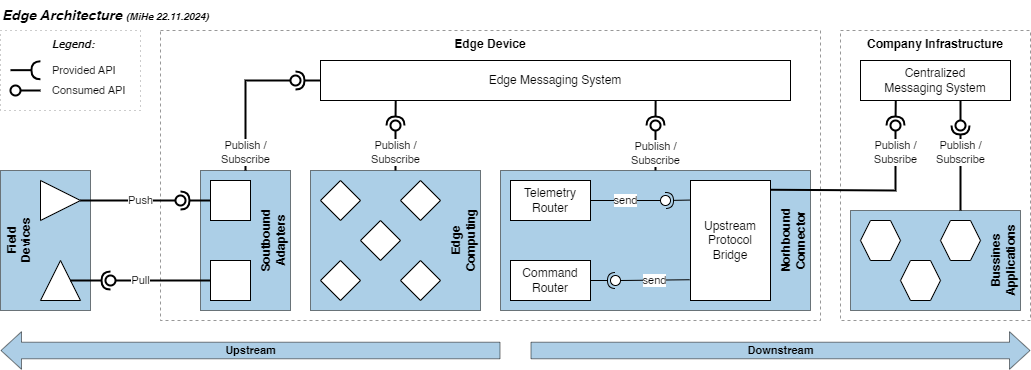

The diagram above was exported from draw.io. Its source (the exported page's mxGraphModel, read from the mxfile embedded in the PNG):
<mxGraphModel dx="1779" dy="624" grid="1" gridSize="10" guides="1" tooltips="1" connect="1" arrows="1" fold="1" page="1" pageScale="1" pageWidth="850" pageHeight="1100" math="0" shadow="0">
  <root>
    <mxCell id="0" />
    <mxCell id="1" parent="0" />
    <mxCell id="85" value="&lt;span&gt;Edge Device&lt;br&gt;&lt;/span&gt;" style="rounded=0;whiteSpace=wrap;html=1;labelBackgroundColor=none;align=center;opacity=40;gradientDirection=west;strokeColor=default;verticalAlign=top;fontStyle=1;fontColor=default;fillColor=default;gradientColor=none;horizontal=1;labelPosition=center;verticalLabelPosition=middle;dashed=1;" vertex="1" parent="1">
      <mxGeometry x="150" y="130" width="660" height="290" as="geometry" />
    </mxCell>
    <mxCell id="40" value="&lt;span&gt;Field &lt;br&gt;Devices&lt;br&gt;&lt;/span&gt;" style="rounded=0;whiteSpace=wrap;html=1;labelBackgroundColor=none;align=center;opacity=50;gradientDirection=west;strokeColor=#000000;verticalAlign=top;fontStyle=1;fontColor=#000000;fillColor=#5CA1D0;gradientColor=none;horizontal=0;labelPosition=center;verticalLabelPosition=middle;spacing=0;" vertex="1" parent="1">
      <mxGeometry x="-10" y="270" width="90" height="140" as="geometry" />
    </mxCell>
    <mxCell id="6" value="&lt;span&gt;Edge &lt;br&gt;Computing&lt;br&gt;&lt;/span&gt;" style="rounded=0;whiteSpace=wrap;html=1;labelBackgroundColor=none;align=center;opacity=50;gradientDirection=west;strokeColor=#000000;verticalAlign=bottom;fontStyle=1;fontColor=#000000;fillColor=#5CA1D0;gradientColor=none;horizontal=0;labelPosition=center;verticalLabelPosition=middle;" vertex="1" parent="1">
      <mxGeometry x="300" y="270" width="170" height="140" as="geometry" />
    </mxCell>
    <mxCell id="2" value="Edge Architecture&amp;nbsp;&lt;font style=&quot;font-size: 10px&quot;&gt;(MiHe 22.11.2024)&lt;/font&gt;" style="text;html=1;align=left;verticalAlign=top;whiteSpace=wrap;rounded=0;opacity=50;fontStyle=3;fontSize=14;" vertex="1" parent="1">
      <mxGeometry x="-10" y="100" width="1030" height="30" as="geometry" />
    </mxCell>
    <mxCell id="4" value="Edge Messaging System" style="rounded=0;whiteSpace=wrap;html=1;" vertex="1" parent="1">
      <mxGeometry x="310" y="160" width="470" height="40" as="geometry" />
    </mxCell>
    <mxCell id="15" value="" style="rhombus;whiteSpace=wrap;html=1;" vertex="1" parent="1">
      <mxGeometry x="310" y="280" width="40" height="40" as="geometry" />
    </mxCell>
    <mxCell id="16" value="" style="rhombus;whiteSpace=wrap;html=1;" vertex="1" parent="1">
      <mxGeometry x="390" y="280" width="40" height="40" as="geometry" />
    </mxCell>
    <mxCell id="17" value="" style="rhombus;whiteSpace=wrap;html=1;" vertex="1" parent="1">
      <mxGeometry x="310" y="360" width="40" height="40" as="geometry" />
    </mxCell>
    <mxCell id="18" value="" style="rhombus;whiteSpace=wrap;html=1;" vertex="1" parent="1">
      <mxGeometry x="390" y="360" width="40" height="40" as="geometry" />
    </mxCell>
    <mxCell id="19" value="" style="rhombus;whiteSpace=wrap;html=1;" vertex="1" parent="1">
      <mxGeometry x="350" y="320" width="40" height="40" as="geometry" />
    </mxCell>
    <mxCell id="20" value="&lt;span&gt;Soutbound &lt;br&gt;Adapters&lt;br&gt;&lt;/span&gt;" style="rounded=0;whiteSpace=wrap;html=1;labelBackgroundColor=none;align=center;opacity=50;gradientDirection=west;strokeColor=#000000;verticalAlign=bottom;fontStyle=1;fontColor=#000000;fillColor=#5CA1D0;gradientColor=none;horizontal=0;labelPosition=center;verticalLabelPosition=middle;spacing=2;" vertex="1" parent="1">
      <mxGeometry x="190" y="270" width="90" height="140" as="geometry" />
    </mxCell>
    <mxCell id="21" value="" style="whiteSpace=wrap;html=1;aspect=fixed;" vertex="1" parent="1">
      <mxGeometry x="200" y="280" width="40" height="40" as="geometry" />
    </mxCell>
    <mxCell id="22" value="" style="whiteSpace=wrap;html=1;aspect=fixed;" vertex="1" parent="1">
      <mxGeometry x="200" y="360" width="40" height="40" as="geometry" />
    </mxCell>
    <mxCell id="23" value="" style="triangle;whiteSpace=wrap;html=1;" vertex="1" parent="1">
      <mxGeometry x="30" y="280" width="40" height="40" as="geometry" />
    </mxCell>
    <mxCell id="24" value="" style="triangle;whiteSpace=wrap;html=1;rotation=-90;" vertex="1" parent="1">
      <mxGeometry x="30" y="360" width="40" height="40" as="geometry" />
    </mxCell>
    <mxCell id="28" value="Push" style="rounded=0;orthogonalLoop=1;jettySize=auto;html=1;endArrow=none;endFill=0;sketch=0;sourcePerimeterSpacing=0;targetPerimeterSpacing=0;strokeWidth=2;exitX=1;exitY=0.5;exitDx=0;exitDy=0;" edge="1" target="30" parent="1" source="23">
      <mxGeometry x="0.2632" relative="1" as="geometry">
        <mxPoint x="30" y="295" as="sourcePoint" />
        <mxPoint as="offset" />
      </mxGeometry>
    </mxCell>
    <mxCell id="29" value="" style="rounded=0;orthogonalLoop=1;jettySize=auto;html=1;endArrow=halfCircle;endFill=0;entryX=0.5;entryY=0.5;endSize=6;strokeWidth=2;sketch=0;exitX=0;exitY=0.5;exitDx=0;exitDy=0;" edge="1" target="30" parent="1" source="21">
      <mxGeometry relative="1" as="geometry">
        <mxPoint x="160" y="300" as="sourcePoint" />
      </mxGeometry>
    </mxCell>
    <mxCell id="30" value="" style="ellipse;whiteSpace=wrap;html=1;align=center;aspect=fixed;resizable=0;points=[];outlineConnect=0;sketch=0;strokeWidth=2;" vertex="1" parent="1">
      <mxGeometry x="165" y="295" width="10" height="10" as="geometry" />
    </mxCell>
    <mxCell id="34" value="Pull" style="rounded=0;orthogonalLoop=1;jettySize=auto;html=1;endArrow=none;endFill=0;sketch=0;sourcePerimeterSpacing=0;targetPerimeterSpacing=0;strokeWidth=2;exitX=0;exitY=0.5;exitDx=0;exitDy=0;" edge="1" parent="1" target="36" source="22">
      <mxGeometry x="0.4737" relative="1" as="geometry">
        <mxPoint x="30" y="355" as="sourcePoint" />
        <mxPoint as="offset" />
      </mxGeometry>
    </mxCell>
    <mxCell id="35" value="" style="rounded=0;orthogonalLoop=1;jettySize=auto;html=1;endArrow=halfCircle;endFill=0;entryX=0.5;entryY=0.5;endSize=6;strokeWidth=2;sketch=0;exitX=0.5;exitY=1;exitDx=0;exitDy=0;" edge="1" parent="1" target="36" source="24">
      <mxGeometry relative="1" as="geometry">
        <mxPoint x="140" y="355" as="sourcePoint" />
      </mxGeometry>
    </mxCell>
    <mxCell id="36" value="" style="ellipse;whiteSpace=wrap;html=1;align=center;aspect=fixed;resizable=0;points=[];outlineConnect=0;sketch=0;strokeWidth=2;" vertex="1" parent="1">
      <mxGeometry x="95" y="375" width="10" height="10" as="geometry" />
    </mxCell>
    <mxCell id="41" value="Publish / &lt;br&gt;Subscribe" style="rounded=0;orthogonalLoop=1;jettySize=auto;html=1;endArrow=none;endFill=0;sketch=0;sourcePerimeterSpacing=0;targetPerimeterSpacing=0;strokeWidth=2;exitX=0.5;exitY=0;exitDx=0;exitDy=0;" edge="1" parent="1" target="43" source="20">
      <mxGeometry x="-0.7333" relative="1" as="geometry">
        <mxPoint x="90" y="310" as="sourcePoint" />
        <Array as="points">
          <mxPoint x="235" y="180" />
        </Array>
        <mxPoint as="offset" />
      </mxGeometry>
    </mxCell>
    <mxCell id="42" value="" style="rounded=0;orthogonalLoop=1;jettySize=auto;html=1;endArrow=halfCircle;endFill=0;entryX=0.5;entryY=0.5;endSize=6;strokeWidth=2;sketch=0;exitX=0;exitY=0.5;exitDx=0;exitDy=0;" edge="1" parent="1" target="43" source="4">
      <mxGeometry relative="1" as="geometry">
        <mxPoint x="210" y="310" as="sourcePoint" />
      </mxGeometry>
    </mxCell>
    <mxCell id="43" value="" style="ellipse;whiteSpace=wrap;html=1;align=center;aspect=fixed;resizable=0;points=[];outlineConnect=0;sketch=0;strokeWidth=2;" vertex="1" parent="1">
      <mxGeometry x="280" y="175" width="10" height="10" as="geometry" />
    </mxCell>
    <mxCell id="44" value="Publish /&lt;br&gt;Subscribe" style="rounded=0;orthogonalLoop=1;jettySize=auto;html=1;endArrow=none;endFill=0;sketch=0;sourcePerimeterSpacing=0;targetPerimeterSpacing=0;strokeWidth=2;exitX=0.5;exitY=0;exitDx=0;exitDy=0;" edge="1" parent="1" target="46" source="6">
      <mxGeometry x="-0.1" relative="1" as="geometry">
        <mxPoint x="90" y="310" as="sourcePoint" />
        <mxPoint as="offset" />
      </mxGeometry>
    </mxCell>
    <mxCell id="45" value="" style="rounded=0;orthogonalLoop=1;jettySize=auto;html=1;endArrow=halfCircle;endFill=0;entryX=0.5;entryY=0.5;endSize=6;strokeWidth=2;sketch=0;exitX=0.16;exitY=0.989;exitDx=0;exitDy=0;exitPerimeter=0;" edge="1" parent="1" target="46" source="4">
      <mxGeometry relative="1" as="geometry">
        <mxPoint x="210" y="310" as="sourcePoint" />
      </mxGeometry>
    </mxCell>
    <mxCell id="46" value="" style="ellipse;whiteSpace=wrap;html=1;align=center;aspect=fixed;resizable=0;points=[];outlineConnect=0;sketch=0;strokeWidth=2;" vertex="1" parent="1">
      <mxGeometry x="380" y="220" width="10" height="10" as="geometry" />
    </mxCell>
    <mxCell id="47" value="Publish /&lt;br&gt;Subscribe" style="rounded=0;orthogonalLoop=1;jettySize=auto;html=1;endArrow=none;endFill=0;sketch=0;sourcePerimeterSpacing=0;targetPerimeterSpacing=0;strokeWidth=2;exitX=0.5;exitY=0;exitDx=0;exitDy=0;" edge="1" parent="1" target="49" source="50">
      <mxGeometry x="-0.15" relative="1" as="geometry">
        <mxPoint x="640" y="200" as="sourcePoint" />
        <mxPoint as="offset" />
      </mxGeometry>
    </mxCell>
    <mxCell id="48" value="" style="rounded=0;orthogonalLoop=1;jettySize=auto;html=1;endArrow=halfCircle;endFill=0;endSize=6;strokeWidth=2;sketch=0;exitX=0.713;exitY=1;exitDx=0;exitDy=0;exitPerimeter=0;" edge="1" parent="1" source="4">
      <mxGeometry relative="1" as="geometry">
        <mxPoint x="400" y="210" as="sourcePoint" />
        <mxPoint x="645" y="225" as="targetPoint" />
      </mxGeometry>
    </mxCell>
    <mxCell id="49" value="" style="ellipse;whiteSpace=wrap;html=1;align=center;aspect=fixed;resizable=0;points=[];outlineConnect=0;sketch=0;strokeWidth=2;" vertex="1" parent="1">
      <mxGeometry x="640" y="220" width="10" height="10" as="geometry" />
    </mxCell>
    <mxCell id="50" value="&lt;span&gt;Norhbound &lt;br&gt;Connector&lt;br&gt;&lt;/span&gt;" style="rounded=0;whiteSpace=wrap;html=1;labelBackgroundColor=none;align=center;opacity=50;gradientDirection=west;strokeColor=#000000;verticalAlign=bottom;fontStyle=1;fontColor=#000000;fillColor=#5CA1D0;gradientColor=none;horizontal=0;labelPosition=center;verticalLabelPosition=middle;spacing=2;" vertex="1" parent="1">
      <mxGeometry x="490" y="270" width="310" height="140" as="geometry" />
    </mxCell>
    <mxCell id="55" value="Command&lt;br&gt;Router" style="rounded=0;whiteSpace=wrap;html=1;" vertex="1" parent="1">
      <mxGeometry x="500" y="360" width="80" height="40" as="geometry" />
    </mxCell>
    <mxCell id="56" value="Telemetry&lt;br&gt;Router" style="rounded=0;whiteSpace=wrap;html=1;" vertex="1" parent="1">
      <mxGeometry x="500" y="280" width="80" height="40" as="geometry" />
    </mxCell>
    <mxCell id="64" value="Upstream&lt;br&gt;Protocol Bridge" style="rounded=0;whiteSpace=wrap;html=1;" vertex="1" parent="1">
      <mxGeometry x="680" y="280" width="80" height="120" as="geometry" />
    </mxCell>
    <mxCell id="65" value="send" style="rounded=0;orthogonalLoop=1;jettySize=auto;html=1;endArrow=none;endFill=0;sketch=0;sourcePerimeterSpacing=0;targetPerimeterSpacing=0;strokeWidth=1;exitX=-0.01;exitY=0.827;exitDx=0;exitDy=0;exitPerimeter=0;" edge="1" parent="1" target="67" source="64">
      <mxGeometry relative="1" as="geometry">
        <mxPoint x="555" y="210" as="sourcePoint" />
      </mxGeometry>
    </mxCell>
    <mxCell id="66" value="" style="rounded=0;orthogonalLoop=1;jettySize=auto;html=1;endArrow=halfCircle;endFill=0;entryX=0.5;entryY=0.5;endSize=6;strokeWidth=1;sketch=0;exitX=1;exitY=0.5;exitDx=0;exitDy=0;" edge="1" parent="1" target="67" source="55">
      <mxGeometry relative="1" as="geometry">
        <mxPoint x="655" y="280" as="sourcePoint" />
      </mxGeometry>
    </mxCell>
    <mxCell id="67" value="" style="ellipse;whiteSpace=wrap;html=1;align=center;aspect=fixed;resizable=0;points=[];outlineConnect=0;sketch=0;strokeWidth=1;" vertex="1" parent="1">
      <mxGeometry x="600" y="375" width="10" height="10" as="geometry" />
    </mxCell>
    <mxCell id="68" value="send" style="rounded=0;orthogonalLoop=1;jettySize=auto;html=1;endArrow=none;endFill=0;sketch=0;sourcePerimeterSpacing=0;targetPerimeterSpacing=0;strokeWidth=1;exitX=1;exitY=0.5;exitDx=0;exitDy=0;" edge="1" parent="1" target="70" source="56">
      <mxGeometry relative="1" as="geometry">
        <mxPoint x="700" y="377" as="sourcePoint" />
      </mxGeometry>
    </mxCell>
    <mxCell id="69" value="" style="rounded=0;orthogonalLoop=1;jettySize=auto;html=1;endArrow=halfCircle;endFill=0;entryX=0.5;entryY=0.5;endSize=6;strokeWidth=1;sketch=0;exitX=-0.005;exitY=0.163;exitDx=0;exitDy=0;exitPerimeter=0;" edge="1" parent="1" target="70" source="64">
      <mxGeometry relative="1" as="geometry">
        <mxPoint x="655" y="280" as="sourcePoint" />
      </mxGeometry>
    </mxCell>
    <mxCell id="70" value="" style="ellipse;whiteSpace=wrap;html=1;align=center;aspect=fixed;resizable=0;points=[];outlineConnect=0;sketch=0;strokeWidth=1;" vertex="1" parent="1">
      <mxGeometry x="650" y="295" width="10" height="10" as="geometry" />
    </mxCell>
    <mxCell id="75" value="&lt;i style=&quot;font-size: 11px;&quot;&gt;&amp;nbsp; Legend:&lt;/i&gt;" style="rounded=0;whiteSpace=wrap;html=1;align=center;labelPosition=center;verticalLabelPosition=middle;verticalAlign=top;dashed=1;dashPattern=1 4;fontSize=12;labelBackgroundColor=none;opacity=40;gradientDirection=west;fontStyle=1;gradientColor=none;" vertex="1" parent="1">
      <mxGeometry x="-10" y="130" width="140" height="80" as="geometry" />
    </mxCell>
    <mxCell id="77" value="Provided API" style="text;html=1;strokeColor=none;fillColor=none;align=left;verticalAlign=middle;whiteSpace=wrap;rounded=0;dashed=1;dashPattern=1 4;labelBackgroundColor=none;fontSize=11;" vertex="1" parent="1">
      <mxGeometry x="40" y="160" width="90" height="20" as="geometry" />
    </mxCell>
    <mxCell id="79" value="Consumed API" style="text;html=1;strokeColor=none;fillColor=none;align=left;verticalAlign=middle;whiteSpace=wrap;rounded=0;dashed=1;dashPattern=1 4;labelBackgroundColor=none;fontSize=11;" vertex="1" parent="1">
      <mxGeometry x="40" y="180" width="90" height="20" as="geometry" />
    </mxCell>
    <mxCell id="82" value="" style="rounded=0;orthogonalLoop=1;jettySize=auto;html=1;endArrow=halfCircle;endFill=0;endSize=6;strokeWidth=2;sketch=0;exitX=0.143;exitY=1.014;exitDx=0;exitDy=0;exitPerimeter=0;" edge="1" parent="1">
      <mxGeometry relative="1" as="geometry">
        <mxPoint x="-5.684341886080802e-14" y="169.65999999999997" as="sourcePoint" />
        <mxPoint x="29.92999999999995" y="169.65999999999997" as="targetPoint" />
      </mxGeometry>
    </mxCell>
    <mxCell id="83" value="" style="rounded=0;orthogonalLoop=1;jettySize=auto;html=1;endArrow=none;endFill=0;sketch=0;sourcePerimeterSpacing=0;targetPerimeterSpacing=0;strokeWidth=2;" edge="1" parent="1" target="84">
      <mxGeometry relative="1" as="geometry">
        <mxPoint x="30" y="190" as="sourcePoint" />
      </mxGeometry>
    </mxCell>
    <mxCell id="84" value="" style="ellipse;whiteSpace=wrap;html=1;align=center;aspect=fixed;resizable=0;points=[];outlineConnect=0;sketch=0;strokeWidth=2;" vertex="1" parent="1">
      <mxGeometry y="185" width="10" height="10" as="geometry" />
    </mxCell>
    <mxCell id="86" value="&lt;span&gt;Company Infrastructure&lt;br&gt;&lt;/span&gt;" style="rounded=0;whiteSpace=wrap;html=1;labelBackgroundColor=none;align=center;opacity=40;gradientDirection=west;strokeColor=default;verticalAlign=top;fontStyle=1;fontColor=default;fillColor=default;gradientColor=none;horizontal=1;labelPosition=center;verticalLabelPosition=middle;dashed=1;" vertex="1" parent="1">
      <mxGeometry x="830" y="130" width="190" height="290" as="geometry" />
    </mxCell>
    <mxCell id="87" value="Centralized &lt;br&gt;Messaging System" style="rounded=0;whiteSpace=wrap;html=1;" vertex="1" parent="1">
      <mxGeometry x="850" y="160" width="150" height="40" as="geometry" />
    </mxCell>
    <mxCell id="89" value="Publish /&lt;br&gt;Subsribe" style="rounded=0;orthogonalLoop=1;jettySize=auto;html=1;endArrow=none;endFill=0;sketch=0;sourcePerimeterSpacing=0;targetPerimeterSpacing=0;strokeWidth=2;exitX=0.996;exitY=0.077;exitDx=0;exitDy=0;labelBackgroundColor=default;exitPerimeter=0;" edge="1" parent="1" target="91" source="64">
      <mxGeometry x="0.7626" relative="1" as="geometry">
        <mxPoint x="960" y="355.0000000000001" as="sourcePoint" />
        <mxPoint as="offset" />
        <Array as="points">
          <mxPoint x="885" y="290" />
        </Array>
      </mxGeometry>
    </mxCell>
    <mxCell id="90" value="" style="rounded=0;orthogonalLoop=1;jettySize=auto;html=1;endArrow=halfCircle;endFill=0;entryX=0.5;entryY=0.5;endSize=6;strokeWidth=2;sketch=0;exitX=0.235;exitY=1.01;exitDx=0;exitDy=0;exitPerimeter=0;" edge="1" parent="1" target="91" source="87">
      <mxGeometry relative="1" as="geometry">
        <mxPoint x="850" y="355.0000000000001" as="sourcePoint" />
      </mxGeometry>
    </mxCell>
    <mxCell id="91" value="" style="ellipse;whiteSpace=wrap;html=1;align=center;aspect=fixed;resizable=0;points=[];outlineConnect=0;sketch=0;strokeWidth=2;" vertex="1" parent="1">
      <mxGeometry x="880" y="220" width="10" height="10" as="geometry" />
    </mxCell>
    <mxCell id="93" value="&lt;span&gt;Bussines Applications&lt;br&gt;&lt;/span&gt;" style="rounded=0;whiteSpace=wrap;html=1;labelBackgroundColor=none;align=center;opacity=50;gradientDirection=west;strokeColor=#000000;verticalAlign=bottom;fontStyle=1;fontColor=#000000;fillColor=#5CA1D0;gradientColor=none;horizontal=0;labelPosition=center;verticalLabelPosition=middle;" vertex="1" parent="1">
      <mxGeometry x="840" y="310" width="170" height="100" as="geometry" />
    </mxCell>
    <mxCell id="102" value="" style="shape=hexagon;perimeter=hexagonPerimeter2;whiteSpace=wrap;html=1;fixedSize=1;strokeWidth=1;size=10.000000000000227;" vertex="1" parent="1">
      <mxGeometry x="850" y="320" width="40" height="40" as="geometry" />
    </mxCell>
    <mxCell id="103" value="" style="shape=hexagon;perimeter=hexagonPerimeter2;whiteSpace=wrap;html=1;fixedSize=1;strokeWidth=1;size=10.000000000000227;" vertex="1" parent="1">
      <mxGeometry x="890" y="360" width="40" height="40" as="geometry" />
    </mxCell>
    <mxCell id="104" value="" style="shape=hexagon;perimeter=hexagonPerimeter2;whiteSpace=wrap;html=1;fixedSize=1;strokeWidth=1;size=10.000000000000227;" vertex="1" parent="1">
      <mxGeometry x="930" y="320" width="40" height="40" as="geometry" />
    </mxCell>
    <mxCell id="110" value="" style="rounded=0;orthogonalLoop=1;jettySize=auto;html=1;endArrow=none;endFill=0;sketch=0;sourcePerimeterSpacing=0;targetPerimeterSpacing=0;strokeWidth=2;" edge="1" parent="1" target="112">
      <mxGeometry relative="1" as="geometry">
        <mxPoint x="950" y="200" as="sourcePoint" />
      </mxGeometry>
    </mxCell>
    <mxCell id="111" value="Publish / &lt;br&gt;Subscribe" style="rounded=0;orthogonalLoop=1;jettySize=auto;html=1;endArrow=halfCircle;endFill=0;entryX=0.5;entryY=0.5;endSize=6;strokeWidth=2;sketch=0;" edge="1" parent="1" target="112">
      <mxGeometry x="0.3647" relative="1" as="geometry">
        <mxPoint x="950" y="310" as="sourcePoint" />
        <mxPoint as="offset" />
      </mxGeometry>
    </mxCell>
    <mxCell id="112" value="" style="ellipse;whiteSpace=wrap;html=1;align=center;aspect=fixed;resizable=0;points=[];outlineConnect=0;sketch=0;strokeWidth=2;" vertex="1" parent="1">
      <mxGeometry x="945" y="220" width="10" height="10" as="geometry" />
    </mxCell>
    <mxCell id="114" value="Downstream" style="shape=flexArrow;endArrow=classic;html=1;labelBackgroundColor=none;strokeWidth=1;width=16.551724137931036;endSize=6.496551724137931;shadow=0;fillColor=#5CA1D0;opacity=50;fontStyle=1;fontColor=default;" edge="1" parent="1">
      <mxGeometry width="50" height="50" relative="1" as="geometry">
        <mxPoint x="520" y="450" as="sourcePoint" />
        <mxPoint x="1020" y="450" as="targetPoint" />
        <mxPoint as="offset" />
      </mxGeometry>
    </mxCell>
    <mxCell id="115" value="Upstream" style="shape=flexArrow;endArrow=classic;html=1;labelBackgroundColor=none;strokeWidth=1;width=16.551724137931036;endSize=6.496551724137931;shadow=0;fillColor=#5CA1D0;opacity=50;fontStyle=1" edge="1" parent="1">
      <mxGeometry width="50" height="50" relative="1" as="geometry">
        <mxPoint x="490" y="450" as="sourcePoint" />
        <mxPoint x="-10" y="450" as="targetPoint" />
      </mxGeometry>
    </mxCell>
  </root>
</mxGraphModel>